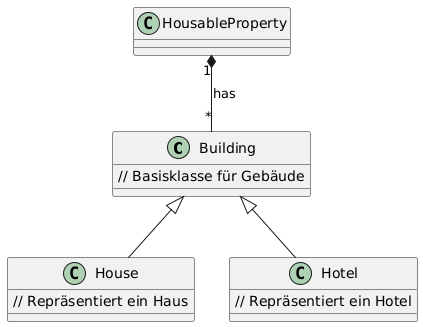

The diagram above was rendered by PlantUML. Its source (embedded in the PNG):
@startuml
' Classes
class Building {
    // Basisklasse für Gebäude
}

class House {
    // Repräsentiert ein Haus
}

class Hotel {
    // Repräsentiert ein Hotel
}

' Relationships
HousableProperty "1" *-- "*" Building : has
Building <|-- House
Building <|-- Hotel
@enduml